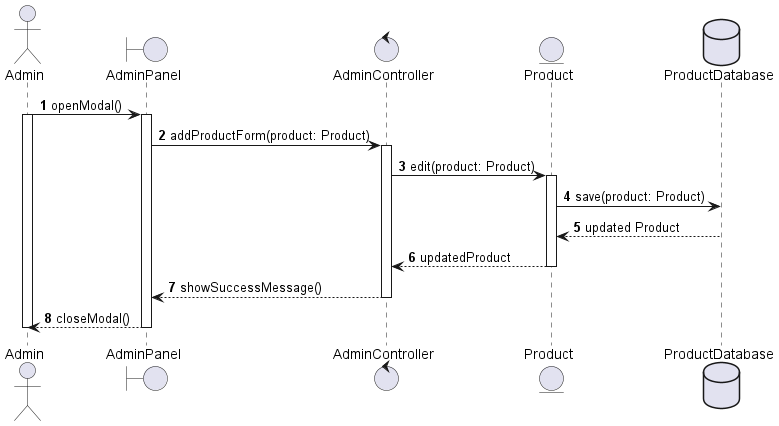

The diagram above was rendered by PlantUML. Its source (embedded in the PNG):
@startuml Edit product
autonumber
actor Admin
boundary AdminPanel as ap
control AdminController as ac
entity Product as p
database ProductDatabase as pr
Admin -> ap++ : openModal()
Admin++
ap -> ac : addProductForm(product: Product)
ac++
ac -> p : edit(product: Product)
p++
p -> pr : save(product: Product)
pr --> p-- : updated Product
p --> ac-- : updatedProduct
ac --> ap-- : showSuccessMessage()
ap --> Admin-- : closeModal()
Admin--
@enduml